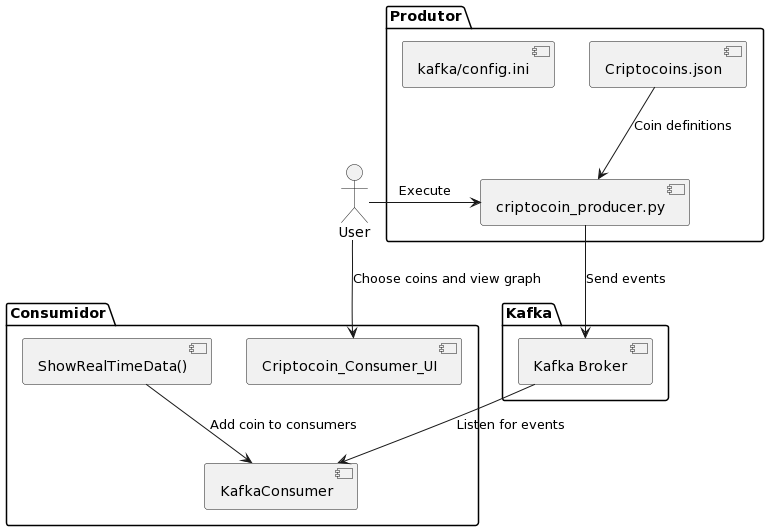

The diagram above was rendered by PlantUML. Its source (embedded in the PNG):
@startuml
actor User

package "Produtor" {
[Criptocoins.json]
[criptocoin_producer.py]
[kafka/config.ini]
}

package "Kafka" {
[Kafka Broker]
}

package "Consumidor" {
[Criptocoin_Consumer_UI]
[ShowRealTimeData()]
[KafkaConsumer]
}

User -> [criptocoin_producer.py]: Execute
User -> [Criptocoin_Consumer_UI]: Choose coins and view graph

[Criptocoins.json] --> [criptocoin_producer.py]: Coin definitions
[criptocoin_producer.py] --> [Kafka Broker]: Send events

[Kafka Broker] --> [KafkaConsumer]: Listen for events
[ShowRealTimeData()] --> [KafkaConsumer]: Add coin to consumers
@enduml